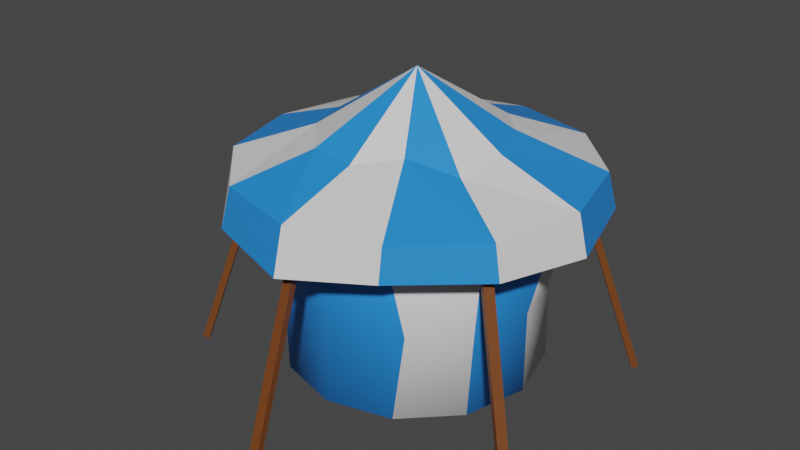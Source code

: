 # Source: polytent.blend  (saved by Blender 2.82.7; exported with 4.5.12 LTS)
import bpy
from mathutils import Matrix  # noqa: F401  (used for matrix-valued properties, if any)

bpy.ops.wm.read_factory_settings(use_empty=True)
scene = bpy.context.scene
scene.name = 'Scene'

# ---- collections
col_collection = bpy.data.collections.new('Collection'); scene.collection.children.link(col_collection)

# ---- materials (node trees are filled in below, after node groups)
mat_material_001 = bpy.data.materials.new('Material.001')
mat_material_001.use_transparent_shadow = False
mat_material_002 = bpy.data.materials.new('Material.002')
mat_material_002.use_transparent_shadow = False
mat_material_003 = bpy.data.materials.new('Material.003')
mat_material_003.use_transparent_shadow = False
mat_material_007 = bpy.data.materials.new('Material.007')
mat_material_007.use_transparent_shadow = False

# ---- material node trees
mat_material_001.use_nodes = True; mat_material_001.node_tree.nodes.clear()
_N = mat_material_001.node_tree.nodes; _L = mat_material_001.node_tree.links
n0 = _N.new('ShaderNodeOutputMaterial'); n0.name = 'Material Output'; n0.location = (300, 300)
n1 = _N.new('ShaderNodeBsdfPrincipled'); n1.name = 'Principled BSDF'; n1.location = (10, 300)
n1.distribution = 'GGX'
n1.subsurface_method = 'BURLEY'
n1.inputs[0].default_value = (0.02062, 0.2537, 0.8, 1.0)
n1.inputs[3].default_value = 1.45
n1.inputs[27].default_value = (0.0, 0.0, 0.0, 1.0)
n1.inputs[28].default_value = 1.0
_L.new(n1.outputs[0], n0.inputs[0])
n0.is_active_output = True
mat_material_002.use_nodes = True; mat_material_002.node_tree.nodes.clear()
_N = mat_material_002.node_tree.nodes; _L = mat_material_002.node_tree.links
n0 = _N.new('ShaderNodeOutputMaterial'); n0.name = 'Material Output'; n0.location = (300, 300)
n1 = _N.new('ShaderNodeBsdfPrincipled'); n1.name = 'Principled BSDF'; n1.location = (10, 300)
n1.distribution = 'GGX'
n1.subsurface_method = 'BURLEY'
n1.inputs[3].default_value = 1.45
n1.inputs[27].default_value = (0.0, 0.0, 0.0, 1.0)
n1.inputs[28].default_value = 1.0
_L.new(n1.outputs[0], n0.inputs[0])
n0.is_active_output = True
mat_material_003.use_nodes = True; mat_material_003.node_tree.nodes.clear()
_N = mat_material_003.node_tree.nodes; _L = mat_material_003.node_tree.links
n0 = _N.new('ShaderNodeOutputMaterial'); n0.name = 'Material Output'; n0.location = (300, 300)
n1 = _N.new('ShaderNodeBsdfPrincipled'); n1.name = 'Principled BSDF'; n1.location = (10, 300)
n1.distribution = 'GGX'
n1.subsurface_method = 'BURLEY'
n1.inputs[3].default_value = 1.45
n1.inputs[27].default_value = (0.0, 0.0, 0.0, 1.0)
n1.inputs[28].default_value = 1.0
_L.new(n1.outputs[0], n0.inputs[0])
n0.is_active_output = True
mat_material_007.use_nodes = True; mat_material_007.node_tree.nodes.clear()
_N = mat_material_007.node_tree.nodes; _L = mat_material_007.node_tree.links
n0 = _N.new('ShaderNodeOutputMaterial'); n0.name = 'Material Output'; n0.location = (300, 300)
n1 = _N.new('ShaderNodeBsdfPrincipled'); n1.name = 'Principled BSDF'; n1.location = (10, 300)
n1.distribution = 'GGX'
n1.subsurface_method = 'BURLEY'
n1.inputs[0].default_value = (0.1734, 0.05066, 0.01073, 1.0)
n1.inputs[3].default_value = 1.45
n1.inputs[27].default_value = (0.0, 0.0, 0.0, 1.0)
n1.inputs[28].default_value = 1.0
_L.new(n1.outputs[0], n0.inputs[0])
n0.is_active_output = True

# ---- world
world_world = bpy.data.worlds.new('World'); scene.world = world_world
world_world.use_nodes = True; world_world.node_tree.nodes.clear()
_N = world_world.node_tree.nodes; _L = world_world.node_tree.links
n0 = _N.new('ShaderNodeOutputWorld'); n0.name = 'World Output'; n0.location = (300, 300)
n1 = _N.new('ShaderNodeBackground'); n1.name = 'Background'; n1.location = (10, 300)
n1.inputs[0].default_value = (0.05088, 0.05088, 0.05088, 1.0)
_L.new(n1.outputs[0], n0.inputs[0])
n0.is_active_output = True
world_world.color = (0.05088, 0.05088, 0.05088)
world_world.use_sun_shadow = False
world_world.sun_shadow_jitter_overblur = 0.0

# ---- meshes
me_cylinder = bpy.data.meshes.new('Cylinder')
me_cylinder.from_pydata([(0.8108, 2.501, -0.9972), (1.0, 1.732, -1.0), (1.172, 2.031, 1.0), (1.732, 1.0, -1.0), (2.031, 1.172, 1.0), (2.0, -8.742e-08, -1.0), (2.345, -5.403e-08, 1.0), (1.732, -1.0, -1.0), (2.031, -1.172, 1.0), (1.0, -1.732, -1.0), (1.172, -2.031, 1.0), (0.2993, 2.434, 0.659), (0.4276, 2.45, -0.1155), (1.13, 1.511, 9.846e-09), (1.794, 0.847, 9.846e-09), (2.037, -0.05981, 9.846e-09), (1.794, -0.9666, 9.846e-09), (1.13, -1.63, 9.846e-09), (-0.8108, 2.501, -0.9972), (0.0, 2.345, 1.0), (-1.0, 1.732, -1.0), (-1.172, 2.031, 1.0), (-1.732, 1.0, -1.0), (-2.031, 1.172, 1.0), (-2.0, -8.742e-08, -1.0), (-2.345, -5.403e-08, 1.0), (-1.732, -1.0, -1.0), (-2.031, -1.172, 1.0), (-1.0, -1.732, -1.0), (-1.172, -2.031, 1.0), (0.0, -2.0, -1.0), (0.0, -2.345, 1.0), (-0.2993, 2.434, 0.659), (-0.4276, 2.45, -0.1155), (-1.13, 1.511, 9.846e-09), (-1.794, 0.847, 9.846e-09), (-2.037, -0.05981, 9.846e-09), (-1.794, -0.9666, 9.846e-09), (-1.13, -1.63, 9.846e-09), (0.0, -1.9, -0.004743), (0.05879, 1.378, 1.532), (-0.7313, 1.371, 1.502), (0.685, 1.186, 1.567), (1.134, 0.6669, 1.604), (1.417, -0.009921, 1.547), (1.321, -0.7491, 1.464), (0.6042, -0.9957, 1.592), (0.05268, -1.435, 1.507), (-0.5967, -1.392, 1.542), (-1.291, -0.6311, 1.496), (-1.475, 0.05391, 1.496), (-1.186, 0.685, 1.567), (-0.07116, 2.643, 0.9245), (-1.363, 2.36, 0.8219), (1.371, 2.38, 0.7705), (2.347, 1.351, 0.8707), (2.725, 2.903e-06, 0.8219), (2.333, -1.32, 0.8884), (1.308, -2.318, 0.92), (0.003077, -2.76, 0.7606), (-1.363, -2.36, 0.8219), (-2.289, -1.344, 0.9524), (-2.668, -0.08768, 0.8219), (-2.28, 1.454, 0.9343), (2.801e-08, -4.358e-08, 2.232), (9.387e-09, 2.603, 1.232), (-1.302, 2.255, 1.232), (1.302, 2.255, 1.232), (2.255, 1.302, 1.232), (2.603, -2.713e-08, 1.232), (2.255, -1.302, 1.232), (1.302, -2.255, 1.232), (4.025e-07, -2.603, 1.232), (-1.302, -2.255, 1.232), (-2.255, -1.302, 1.232), (-2.603, -1.124e-06, 1.232), (-2.255, 1.302, 1.232), (-0.08552, -3.428, -1.056), (-0.08552, -2.405, 1.189), (-0.08552, -3.331, -1.081), (-0.08552, -2.308, 1.164), (0.06202, -3.428, -1.056), (0.06202, -2.405, 1.189), (0.06202, -3.331, -1.081), (0.06202, -2.308, 1.164), (-2.911, -1.721, -1.118), (-2.057, -1.157, 1.127), (-2.83, -1.667, -1.144), (-1.976, -1.103, 1.102), (-2.83, -1.844, -1.118), (-1.976, -1.28, 1.127), (-2.749, -1.79, -1.144), (-1.895, -1.226, 1.102), (-3.016, 1.744, -1.118), (-2.085, 1.32, 1.127), (-2.928, 1.704, -1.144), (-1.996, 1.28, 1.102), (-3.078, 1.61, -1.118), (-2.146, 1.186, 1.127), (-2.989, 1.57, -1.144), (-2.057, 1.146, 1.102), (2.889, 1.807, -1.118), (2.128, 1.122, 1.127), (2.817, 1.741, -1.144), (2.056, 1.057, 1.102), (2.791, 1.916, -1.118), (2.029, 1.232, 1.127), (2.718, 1.851, -1.144), (1.957, 1.167, 1.102), (2.929, -1.849, -1.118), (2.07, -1.293, 1.127), (2.847, -1.796, -1.144), (1.988, -1.24, 1.102), (3.009, -1.725, -1.118), (2.15, -1.169, 1.127), (2.927, -1.673, -1.144), (2.068, -1.116, 1.102)], [], [(0, 12, 1), (13, 2, 4, 14), (14, 4, 6, 15), (15, 6, 8, 16), (16, 8, 10, 17), (17, 10, 31, 39), (2, 11, 19), (2, 12, 11), (9, 17, 39, 30), (1, 12, 13), (7, 16, 17, 9), (5, 15, 16, 7), (3, 14, 15, 5), (1, 13, 14, 3), (13, 12, 2), (18, 20, 33), (34, 35, 23, 21), (35, 36, 25, 23), (36, 37, 27, 25), (37, 38, 29, 27), (38, 39, 31, 29), (21, 19, 32), (21, 32, 33), (28, 30, 39, 38), (20, 34, 33), (26, 28, 38, 37), (24, 26, 37, 36), (22, 24, 36, 35), (20, 22, 35, 34), (34, 21, 33), (75, 74, 61, 62), (72, 71, 58, 59), (69, 68, 55, 56), (76, 75, 62, 63), (65, 66, 53, 52), (73, 72, 59, 60), (70, 69, 56, 57), (66, 76, 63, 53), (67, 65, 52, 54), (74, 73, 60, 61), (71, 70, 57, 58), (68, 67, 54, 55), (42, 43, 64), (43, 44, 64), (44, 45, 64), (45, 46, 64), (46, 47, 64), (47, 48, 64), (48, 49, 64), (49, 50, 64), (50, 51, 64), (51, 41, 64), (41, 40, 64), (40, 42, 64), (40, 41, 66, 65), (42, 40, 65, 67), (43, 42, 67, 68), (44, 43, 68, 69), (45, 44, 69, 70), (46, 45, 70, 71), (47, 46, 71, 72), (48, 47, 72, 73), (49, 48, 73, 74), (50, 49, 74, 75), (51, 50, 75, 76), (41, 51, 76, 66), (77, 78, 80, 79), (79, 80, 84, 83), (83, 84, 82, 81), (81, 82, 78, 77), (79, 83, 81, 77), (84, 80, 78, 82), (85, 86, 88, 87), (87, 88, 92, 91), (91, 92, 90, 89), (89, 90, 86, 85), (87, 91, 89, 85), (92, 88, 86, 90), (93, 94, 96, 95), (95, 96, 100, 99), (99, 100, 98, 97), (97, 98, 94, 93), (95, 99, 97, 93), (100, 96, 94, 98), (101, 102, 104, 103), (103, 104, 108, 107), (107, 108, 106, 105), (105, 106, 102, 101), (103, 107, 105, 101), (108, 104, 102, 106), (109, 110, 112, 111), (111, 112, 116, 115), (115, 116, 114, 113), (113, 114, 110, 109), (111, 115, 113, 109), (116, 112, 110, 114)])
me_cylinder.polygons.foreach_set('use_smooth', [1, 1, 1, 1, 1, 1, 1, 1, 1, 1, 1, 1, 1, 1, 1, 1, 1, 1, 1, 1, 1, 1, 1, 1, 1, 1, 1, 1, 1, 1, 0, 0, 0, 0, 0, 0, 0, 0, 0, 0, 0, 0, 0, 0, 0, 0, 0, 0, 0, 0, 0, 0, 0, 0, 0, 0, 0, 0, 0, 0, 0, 0, 0, 0, 0, 0, 0, 0, 0, 0, 0, 0, 0, 0, 0, 0, 0, 0, 0, 0, 0, 0, 0, 0, 0, 0, 0, 0, 0, 0, 0, 0, 0, 0, 0, 0])
me_cylinder.polygons.foreach_set('material_index', [0, 0, 1, 0, 1, 0, 0, 0, 0, 1, 1, 0, 1, 0, 1, 0, 0, 1, 0, 1, 0, 0, 0, 0, 1, 1, 0, 1, 0, 1, 0, 2, 0, 2, 2, 0, 2, 0, 0, 2, 0, 2, 2, 0, 2, 0, 2, 0, 2, 0, 2, 0, 2, 0, 2, 0, 2, 0, 2, 0, 2, 0, 2, 0, 2, 0, 3, 3, 3, 3, 3, 3, 3, 3, 3, 3, 3, 3, 3, 3, 3, 3, 3, 3, 3, 3, 3, 3, 3, 3, 3, 3, 3, 3, 3, 3])
_uv = me_cylinder.uv_layers.new(name='UVMap')
_uv.uv.foreach_set('vector', [1.0, 0.5, 1.0, 0.705, 0.9167, 0.5, 0.9167, 0.75, 0.9167, 1.0, 0.8333, 1.0, 0.8333, 0.75, 0.8333, 0.75, 0.8333, 1.0, 0.75, 1.0, 0.75, 0.75, 0.75, 0.75, 0.75, 1.0, 0.6667, 1.0, 0.6667, 0.75, 0.6667, 0.75, 0.6667, 1.0, 0.5833, 1.0, 0.5833, 0.75, 0.5833, 0.75, 0.5833, 1.0, 0.5, 1.0, 0.5, 0.75, 0.9167, 1.0, 1.0, 0.8955, 1.0, 1.0, 0.9167, 1.0, 1.0, 0.705, 1.0, 0.8955, 0.5833, 0.5, 0.5833, 0.75, 0.5, 0.75, 0.5, 0.5, 0.9167, 0.5, 1.0, 0.705, 0.9167, 0.75, 0.6667, 0.5, 0.6667, 0.75, 0.5833, 0.75, 0.5833, 0.5, 0.75, 0.5, 0.75, 0.75, 0.6667, 0.75, 0.6667, 0.5, 0.8333, 0.5, 0.8333, 0.75, 0.75, 0.75, 0.75, 0.5, 0.9167, 0.5, 0.9167, 0.75, 0.8333, 0.75, 0.8333, 0.5, 0.9167, 0.75, 1.0, 0.705, 0.9167, 1.0, 1.0, 0.5, 0.9167, 0.5, 1.0, 0.705, 0.9167, 0.75, 0.8333, 0.75, 0.8333, 1.0, 0.9167, 1.0, 0.8333, 0.75, 0.75, 0.75, 0.75, 1.0, 0.8333, 1.0, 0.75, 0.75, 0.6667, 0.75, 0.6667, 1.0, 0.75, 1.0, 0.6667, 0.75, 0.5833, 0.75, 0.5833, 1.0, 0.6667, 1.0, 0.5833, 0.75, 0.5, 0.75, 0.5, 1.0, 0.5833, 1.0, 0.9167, 1.0, 1.0, 1.0, 1.0, 0.8955, 0.9167, 1.0, 1.0, 0.8955, 1.0, 0.705, 0.5833, 0.5, 0.5, 0.5, 0.5, 0.75, 0.5833, 0.75, 0.9167, 0.5, 0.9167, 0.75, 1.0, 0.705, 0.6667, 0.5, 0.5833, 0.5, 0.5833, 0.75, 0.6667, 0.75, 0.75, 0.5, 0.6667, 0.5, 0.6667, 0.75, 0.75, 0.75, 0.8333, 0.5, 0.75, 0.5, 0.75, 0.75, 0.8333, 0.75, 0.9167, 0.5, 0.8333, 0.5, 0.8333, 0.75, 0.9167, 0.75, 0.9167, 0.75, 0.9167, 1.0, 1.0, 0.705, 0.01, 0.25, 0.04215, 0.13, 0.04215, 0.13, 0.01, 0.25, 0.25, 0.01, 0.37, 0.04215, 0.37, 0.04215, 0.25, 0.01, 0.49, 0.25, 0.4578, 0.37, 0.4578, 0.37, 0.49, 0.25, 0.04215, 0.37, 0.01, 0.25, 0.01, 0.25, 0.04215, 0.37, 0.25, 0.49, 0.13, 0.4578, 0.13, 0.4578, 0.25, 0.49, 0.13, 0.04215, 0.25, 0.01, 0.25, 0.01, 0.13, 0.04215, 0.4578, 0.13, 0.49, 0.25, 0.49, 0.25, 0.4578, 0.13, 0.13, 0.4578, 0.04215, 0.37, 0.04215, 0.37, 0.13, 0.4578, 0.37, 0.4578, 0.25, 0.49, 0.25, 0.49, 0.37, 0.4578, 0.04215, 0.13, 0.13, 0.04215, 0.13, 0.04215, 0.04215, 0.13, 0.37, 0.04215, 0.4578, 0.13, 0.4578, 0.13, 0.37, 0.04215, 0.4578, 0.37, 0.37, 0.4578, 0.37, 0.4578, 0.4578, 0.37, 0.3321, 0.3924, 0.3923, 0.3323, 0.25, 0.25, 0.3923, 0.3323, 0.4144, 0.2501, 0.25, 0.25, 0.4144, 0.2501, 0.3924, 0.1679, 0.25, 0.25, 0.3924, 0.1679, 0.3323, 0.1077, 0.25, 0.25, 0.3323, 0.1077, 0.2501, 0.08562, 0.25, 0.25, 0.2501, 0.08562, 0.1679, 0.1076, 0.25, 0.25, 0.1679, 0.1076, 0.1077, 0.1677, 0.25, 0.25, 0.1077, 0.1677, 0.08562, 0.2499, 0.25, 0.25, 0.08562, 0.2499, 0.1076, 0.3321, 0.25, 0.25, 0.1076, 0.3321, 0.1679, 0.3924, 0.25, 0.25, 0.1679, 0.3924, 0.2499, 0.4144, 0.25, 0.25, 0.2499, 0.4144, 0.3321, 0.3924, 0.25, 0.25, 0.2499, 0.4144, 0.1679, 0.3924, 0.13, 0.4578, 0.25, 0.49, 0.3321, 0.3924, 0.2499, 0.4144, 0.25, 0.49, 0.37, 0.4578, 0.3923, 0.3323, 0.3321, 0.3924, 0.37, 0.4578, 0.4578, 0.37, 0.4144, 0.2501, 0.3923, 0.3323, 0.4578, 0.37, 0.49, 0.25, 0.3924, 0.1679, 0.4144, 0.2501, 0.49, 0.25, 0.4578, 0.13, 0.3323, 0.1077, 0.3924, 0.1679, 0.4578, 0.13, 0.37, 0.04215, 0.2501, 0.08562, 0.3323, 0.1077, 0.37, 0.04215, 0.25, 0.01, 0.1679, 0.1076, 0.2501, 0.08562, 0.25, 0.01, 0.13, 0.04215, 0.1077, 0.1677, 0.1679, 0.1076, 0.13, 0.04215, 0.04215, 0.13, 0.08562, 0.2499, 0.1077, 0.1677, 0.04215, 0.13, 0.01, 0.25, 0.1076, 0.3321, 0.08562, 0.2499, 0.01, 0.25, 0.04215, 0.37, 0.1679, 0.3924, 0.1076, 0.3321, 0.04215, 0.37, 0.13, 0.4578, 0.375, 0.0, 0.625, 0.0, 0.625, 0.25, 0.375, 0.25, 0.375, 0.25, 0.625, 0.25, 0.625, 0.5, 0.375, 0.5, 0.375, 0.5, 0.625, 0.5, 0.625, 0.75, 0.375, 0.75, 0.375, 0.75, 0.625, 0.75, 0.625, 1.0, 0.375, 1.0, 0.125, 0.5, 0.375, 0.5, 0.375, 0.75, 0.125, 0.75, 0.625, 0.5, 0.875, 0.5, 0.875, 0.75, 0.625, 0.75, 0.375, 0.0, 0.625, 0.0, 0.625, 0.25, 0.375, 0.25, 0.375, 0.25, 0.625, 0.25, 0.625, 0.5, 0.375, 0.5, 0.375, 0.5, 0.625, 0.5, 0.625, 0.75, 0.375, 0.75, 0.375, 0.75, 0.625, 0.75, 0.625, 1.0, 0.375, 1.0, 0.125, 0.5, 0.375, 0.5, 0.375, 0.75, 0.125, 0.75, 0.625, 0.5, 0.875, 0.5, 0.875, 0.75, 0.625, 0.75, 0.375, 0.0, 0.625, 0.0, 0.625, 0.25, 0.375, 0.25, 0.375, 0.25, 0.625, 0.25, 0.625, 0.5, 0.375, 0.5, 0.375, 0.5, 0.625, 0.5, 0.625, 0.75, 0.375, 0.75, 0.375, 0.75, 0.625, 0.75, 0.625, 1.0, 0.375, 1.0, 0.125, 0.5, 0.375, 0.5, 0.375, 0.75, 0.125, 0.75, 0.625, 0.5, 0.875, 0.5, 0.875, 0.75, 0.625, 0.75, 0.375, 0.0, 0.625, 0.0, 0.625, 0.25, 0.375, 0.25, 0.375, 0.25, 0.625, 0.25, 0.625, 0.5, 0.375, 0.5, 0.375, 0.5, 0.625, 0.5, 0.625, 0.75, 0.375, 0.75, 0.375, 0.75, 0.625, 0.75, 0.625, 1.0, 0.375, 1.0, 0.125, 0.5, 0.375, 0.5, 0.375, 0.75, 0.125, 0.75, 0.625, 0.5, 0.875, 0.5, 0.875, 0.75, 0.625, 0.75, 0.375, 0.0, 0.625, 0.0, 0.625, 0.25, 0.375, 0.25, 0.375, 0.25, 0.625, 0.25, 0.625, 0.5, 0.375, 0.5, 0.375, 0.5, 0.625, 0.5, 0.625, 0.75, 0.375, 0.75, 0.375, 0.75, 0.625, 0.75, 0.625, 1.0, 0.375, 1.0, 0.125, 0.5, 0.375, 0.5, 0.375, 0.75, 0.125, 0.75, 0.625, 0.5, 0.875, 0.5, 0.875, 0.75, 0.625, 0.75])
me_cylinder.materials.append(mat_material_001)
me_cylinder.materials.append(mat_material_002)
me_cylinder.materials.append(mat_material_003)
me_cylinder.materials.append(mat_material_007)
me_cylinder.use_remesh_fix_poles = True
me_cylinder.use_remesh_preserve_attributes = False
me_cylinder.use_mirror_vertex_groups = False
me_cylinder.update()

# ---- objects
ob_cylinder = bpy.data.objects.new('Cylinder', me_cylinder)

# ---- transforms, parenting, visibility, modifiers, constraints
ob_cylinder.location = (0.0, 0.0, 1.312)
ob_cylinder.scale = (1.0, 1.0, 1.327)
ob_cylinder.lineart.crease_threshold = 0.0
_m = ob_cylinder.modifiers.new('Solidify', 'SOLIDIFY')
_m.thickness = 0.13
_m.nonmanifold_merge_threshold = 0.0003

# ---- collection membership
col_collection.objects.link(ob_cylinder)

# ---- scene / render settings (as saved in the file)
scene.frame_start = 1; scene.frame_end = 250; scene.frame_set(1)
scene.render.engine = 'BLENDER_EEVEE_NEXT'
scene.cycles.use_denoising = False
scene.cycles.samples = 128
scene.cycles.sampling_pattern = 'TABULATED_SOBOL'
scene.cycles.use_adaptive_sampling = False
scene.cycles.use_light_tree = False
scene.view_settings.view_transform = 'Filmic'
bpy.context.view_layer.update()

# ---- added for rendering (the .blend has no active camera and no usable light): camera, sun
cam_auto = bpy.data.cameras.new('AutoCamera')
cam_auto.lens = 50.0
cam_auto.sensor_width = 36.0
cam_auto.clip_end = 1000.0
ob_auto_camera = bpy.data.objects.new('AutoCamera', cam_auto)
scene.collection.objects.link(ob_auto_camera)
ob_auto_camera.location = (9.08241, -11.2695, 9.41319)
ob_auto_camera.rotation_euler = (1.09748, -7.21219e-08, 0.694738)
scene.camera = ob_auto_camera
light_auto_sun = bpy.data.lights.new('AutoSun', 'SUN')
light_auto_sun.energy = 3.0
light_auto_sun.angle = 0.0523599
ob_auto_sun = bpy.data.objects.new('AutoSun', light_auto_sun)
scene.collection.objects.link(ob_auto_sun)
ob_auto_sun.rotation_euler = (0.872665, 0.174533, 0.523599)
bpy.context.view_layer.update()
